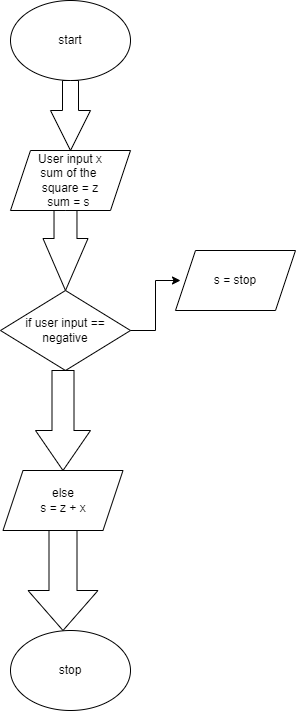

The diagram above was exported from draw.io. Its source (the exported page's mxGraphModel, read from the mxfile embedded in the PNG):
<mxGraphModel dx="820" dy="460" grid="1" gridSize="10" guides="1" tooltips="1" connect="1" arrows="1" fold="1" page="1" pageScale="1" pageWidth="850" pageHeight="1100" math="0" shadow="0">
  <root>
    <mxCell id="0" />
    <mxCell id="1" parent="0" />
    <mxCell id="9dZLCsWnEdIWHel6t9kQ-1" value="start&lt;br&gt;" style="ellipse;whiteSpace=wrap;html=1;" parent="1" vertex="1">
      <mxGeometry x="305" y="30" width="120" height="80" as="geometry" />
    </mxCell>
    <mxCell id="9dZLCsWnEdIWHel6t9kQ-2" value="" style="html=1;shadow=0;dashed=0;align=center;verticalAlign=middle;shape=mxgraph.arrows2.arrow;dy=0.6;dx=40;direction=south;notch=0;" parent="1" vertex="1">
      <mxGeometry x="345" y="110" width="40" height="70" as="geometry" />
    </mxCell>
    <mxCell id="qqFIDVUiqZ6VkRvAtBtP-1" value="User input x&lt;br&gt;sum of the &lt;br&gt;square = z&lt;br&gt;sum = s&amp;nbsp;" style="shape=parallelogram;perimeter=parallelogramPerimeter;whiteSpace=wrap;html=1;fixedSize=1;" vertex="1" parent="1">
      <mxGeometry x="305" y="180" width="120" height="60" as="geometry" />
    </mxCell>
    <mxCell id="qqFIDVUiqZ6VkRvAtBtP-2" value="if user input == negative" style="rhombus;whiteSpace=wrap;html=1;" vertex="1" parent="1">
      <mxGeometry x="295" y="320" width="130" height="80" as="geometry" />
    </mxCell>
    <mxCell id="qqFIDVUiqZ6VkRvAtBtP-3" value="" style="html=1;shadow=0;dashed=0;align=center;verticalAlign=middle;shape=mxgraph.arrows2.arrow;dy=0.49;dx=52;direction=south;notch=0;" vertex="1" parent="1">
      <mxGeometry x="337.5" y="240" width="45" height="80" as="geometry" />
    </mxCell>
    <mxCell id="qqFIDVUiqZ6VkRvAtBtP-4" value="" style="edgeStyle=elbowEdgeStyle;elbow=horizontal;endArrow=classic;html=1;rounded=0;" edge="1" parent="1">
      <mxGeometry width="50" height="50" relative="1" as="geometry">
        <mxPoint x="425" y="360" as="sourcePoint" />
        <mxPoint x="475" y="310" as="targetPoint" />
      </mxGeometry>
    </mxCell>
    <mxCell id="qqFIDVUiqZ6VkRvAtBtP-5" value="s = stop" style="shape=parallelogram;perimeter=parallelogramPerimeter;whiteSpace=wrap;html=1;fixedSize=1;" vertex="1" parent="1">
      <mxGeometry x="470" y="280" width="120" height="60" as="geometry" />
    </mxCell>
    <mxCell id="qqFIDVUiqZ6VkRvAtBtP-6" value="" style="html=1;shadow=0;dashed=0;align=center;verticalAlign=middle;shape=mxgraph.arrows2.arrow;dy=0.6;dx=40;direction=south;notch=0;" vertex="1" parent="1">
      <mxGeometry x="330" y="400" width="55" height="100" as="geometry" />
    </mxCell>
    <mxCell id="qqFIDVUiqZ6VkRvAtBtP-7" value="else&lt;br&gt;s = z + x" style="shape=parallelogram;perimeter=parallelogramPerimeter;whiteSpace=wrap;html=1;fixedSize=1;" vertex="1" parent="1">
      <mxGeometry x="297.5" y="500" width="120" height="60" as="geometry" />
    </mxCell>
    <mxCell id="qqFIDVUiqZ6VkRvAtBtP-8" value="" style="html=1;shadow=0;dashed=0;align=center;verticalAlign=middle;shape=mxgraph.arrows2.arrow;dy=0.6;dx=40;direction=south;notch=0;" vertex="1" parent="1">
      <mxGeometry x="322.5" y="560" width="70" height="100" as="geometry" />
    </mxCell>
    <mxCell id="qqFIDVUiqZ6VkRvAtBtP-9" value="stop" style="ellipse;whiteSpace=wrap;html=1;" vertex="1" parent="1">
      <mxGeometry x="305" y="660" width="120" height="80" as="geometry" />
    </mxCell>
  </root>
</mxGraphModel>